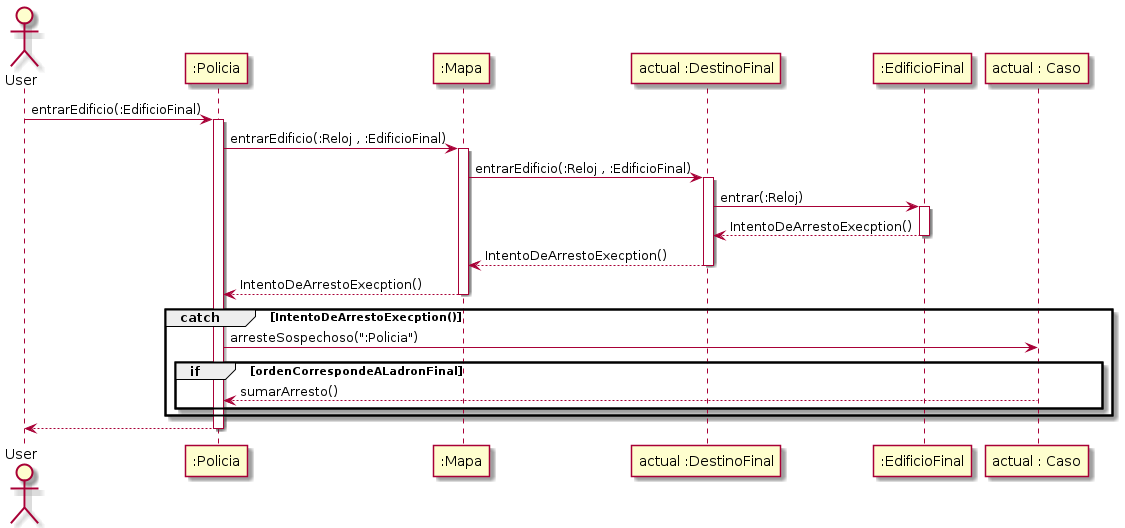

The diagram above was rendered by PlantUML. Its source (embedded in the PNG):
@startuml

Actor User

User -> ":Policia" : entrarEdificio(:EdificioFinal)
Activate ":Policia"

":Policia" -> ":Mapa" : entrarEdificio(:Reloj , :EdificioFinal)
activate ":Mapa"

":Mapa" -> "actual :DestinoFinal" : entrarEdificio(:Reloj , :EdificioFinal)
activate "actual :DestinoFinal"

"actual :DestinoFinal" -> ":EdificioFinal" : entrar(:Reloj)
activate ":EdificioFinal"

":EdificioFinal" --> "actual :DestinoFinal" : IntentoDeArrestoExecption()
deactivate ":EdificioFinal"

"actual :DestinoFinal" --> ":Mapa" : IntentoDeArrestoExecption()
deactivate "actual :DestinoFinal"

":Mapa" --> ":Policia" : IntentoDeArrestoExecption()
deactivate ":Mapa"

group catch [IntentoDeArrestoExecption()]

    ":Policia" -> "actual : Caso" : arresteSospechoso(":Policia")

    group if [ordenCorrespondeALadronFinal]

        "actual : Caso" --> ":Policia" : sumarArresto()

    end

end

":Policia" --> User
deactivate ":Policia"

@enduml